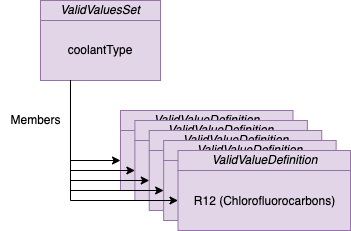

The diagram above was exported from draw.io. Its source (the exported page's mxGraphModel, read from the mxfile embedded in the PNG):
<mxGraphModel dx="1117" dy="1898" grid="1" gridSize="10" guides="1" tooltips="1" connect="1" arrows="1" fold="1" page="1" pageScale="1" pageWidth="827" pageHeight="1169" math="0" shadow="0">
  <root>
    <mxCell id="0" />
    <mxCell id="1" parent="0" />
    <mxCell id="2" value="coolantType" style="rounded=0;whiteSpace=wrap;html=1;fillColor=#e1d5e7;strokeColor=#9673a6;" vertex="1" parent="1">
      <mxGeometry x="170" y="-170" width="120" height="60" as="geometry" />
    </mxCell>
    <mxCell id="3" value="ValidValuesSet" style="rounded=0;whiteSpace=wrap;html=1;fontStyle=2;fillColor=#e1d5e7;strokeColor=#9673a6;" vertex="1" parent="1">
      <mxGeometry x="170" y="-190" width="120" height="20" as="geometry" />
    </mxCell>
    <mxCell id="4" value="" style="group" vertex="1" connectable="0" parent="1">
      <mxGeometry x="250" y="-80" width="230" height="120" as="geometry" />
    </mxCell>
    <mxCell id="5" value="Site" style="rounded=0;whiteSpace=wrap;html=1;fillColor=#e1d5e7;strokeColor=#9673a6;" vertex="1" parent="4">
      <mxGeometry y="20" width="172.5" height="60" as="geometry" />
    </mxCell>
    <mxCell id="6" value="ValidValueDefinition" style="rounded=0;whiteSpace=wrap;html=1;fontStyle=2;fillColor=#e1d5e7;strokeColor=#9673a6;" vertex="1" parent="4">
      <mxGeometry width="172.5" height="20" as="geometry" />
    </mxCell>
    <mxCell id="7" value="Site" style="rounded=0;whiteSpace=wrap;html=1;fillColor=#e1d5e7;strokeColor=#9673a6;" vertex="1" parent="4">
      <mxGeometry x="14.374999999999998" y="30" width="172.5" height="60" as="geometry" />
    </mxCell>
    <mxCell id="8" value="ValidValueDefinition" style="rounded=0;whiteSpace=wrap;html=1;fontStyle=2;fillColor=#e1d5e7;strokeColor=#9673a6;" vertex="1" parent="4">
      <mxGeometry x="14.374999999999998" y="10" width="172.5" height="20" as="geometry" />
    </mxCell>
    <mxCell id="9" value="Lab" style="rounded=0;whiteSpace=wrap;html=1;fillColor=#e1d5e7;strokeColor=#9673a6;" vertex="1" parent="4">
      <mxGeometry x="28.749999999999996" y="40" width="172.5" height="60" as="geometry" />
    </mxCell>
    <mxCell id="10" value="ValidValueDefinition" style="rounded=0;whiteSpace=wrap;html=1;fontStyle=2;fillColor=#e1d5e7;strokeColor=#9673a6;" vertex="1" parent="4">
      <mxGeometry x="28.749999999999996" y="20" width="172.5" height="20" as="geometry" />
    </mxCell>
    <mxCell id="11" value="Lab" style="rounded=0;whiteSpace=wrap;html=1;fillColor=#e1d5e7;strokeColor=#9673a6;" vertex="1" parent="4">
      <mxGeometry x="43.125" y="50" width="172.5" height="60" as="geometry" />
    </mxCell>
    <mxCell id="12" value="ValidValueDefinition" style="rounded=0;whiteSpace=wrap;html=1;fontStyle=2;fillColor=#e1d5e7;strokeColor=#9673a6;" vertex="1" parent="4">
      <mxGeometry x="43.125" y="30" width="172.5" height="20" as="geometry" />
    </mxCell>
    <mxCell id="13" value="&lt;h3&gt;&lt;span style=&quot;font-weight: normal;&quot; id=&quot;R12_Chlorofluorocarbons&quot;&gt;&lt;font style=&quot;font-size: 12px;&quot;&gt;R12 (Chlorofluorocarbons)&lt;/font&gt;&lt;/span&gt;&lt;/h3&gt;" style="rounded=0;whiteSpace=wrap;html=1;fillColor=#e1d5e7;strokeColor=#9673a6;" vertex="1" parent="4">
      <mxGeometry x="57.49999999999999" y="60" width="172.5" height="60" as="geometry" />
    </mxCell>
    <mxCell id="14" value="ValidValueDefinition" style="rounded=0;whiteSpace=wrap;html=1;fontStyle=2;fillColor=#e1d5e7;strokeColor=#9673a6;" vertex="1" parent="4">
      <mxGeometry x="57.49999999999999" y="40" width="172.5" height="20" as="geometry" />
    </mxCell>
    <mxCell id="15" style="edgeStyle=orthogonalEdgeStyle;rounded=0;orthogonalLoop=1;jettySize=auto;html=1;exitX=0.25;exitY=1;exitDx=0;exitDy=0;entryX=0;entryY=0.5;entryDx=0;entryDy=0;fillColor=#e1d5e7;strokeColor=#000000;" edge="1" source="2" target="5" parent="1">
      <mxGeometry relative="1" as="geometry" />
    </mxCell>
    <mxCell id="16" style="edgeStyle=orthogonalEdgeStyle;rounded=0;orthogonalLoop=1;jettySize=auto;html=1;exitX=0.25;exitY=1;exitDx=0;exitDy=0;entryX=0;entryY=0.5;entryDx=0;entryDy=0;strokeColor=#000000;" edge="1" source="2" target="13" parent="1">
      <mxGeometry relative="1" as="geometry" />
    </mxCell>
    <mxCell id="17" style="edgeStyle=orthogonalEdgeStyle;rounded=0;orthogonalLoop=1;jettySize=auto;html=1;exitX=0.25;exitY=1;exitDx=0;exitDy=0;entryX=0;entryY=0.5;entryDx=0;entryDy=0;fillColor=#e1d5e7;strokeColor=#000000;" edge="1" source="2" target="7" parent="1">
      <mxGeometry relative="1" as="geometry" />
    </mxCell>
    <mxCell id="18" style="edgeStyle=orthogonalEdgeStyle;rounded=0;orthogonalLoop=1;jettySize=auto;html=1;exitX=0.25;exitY=1;exitDx=0;exitDy=0;entryX=0;entryY=0.5;entryDx=0;entryDy=0;fillColor=#e1d5e7;strokeColor=#000000;" edge="1" source="2" target="9" parent="1">
      <mxGeometry relative="1" as="geometry" />
    </mxCell>
    <mxCell id="19" style="edgeStyle=orthogonalEdgeStyle;rounded=0;orthogonalLoop=1;jettySize=auto;html=1;exitX=0.25;exitY=1;exitDx=0;exitDy=0;entryX=0;entryY=0.5;entryDx=0;entryDy=0;strokeColor=#000000;" edge="1" source="2" target="11" parent="1">
      <mxGeometry relative="1" as="geometry" />
    </mxCell>
    <mxCell id="20" value="Members" style="text;html=1;align=center;verticalAlign=middle;resizable=0;points=[];autosize=1;strokeColor=none;fillColor=none;fontSize=12;" vertex="1" parent="1">
      <mxGeometry x="130" y="-80" width="70" height="20" as="geometry" />
    </mxCell>
  </root>
</mxGraphModel>